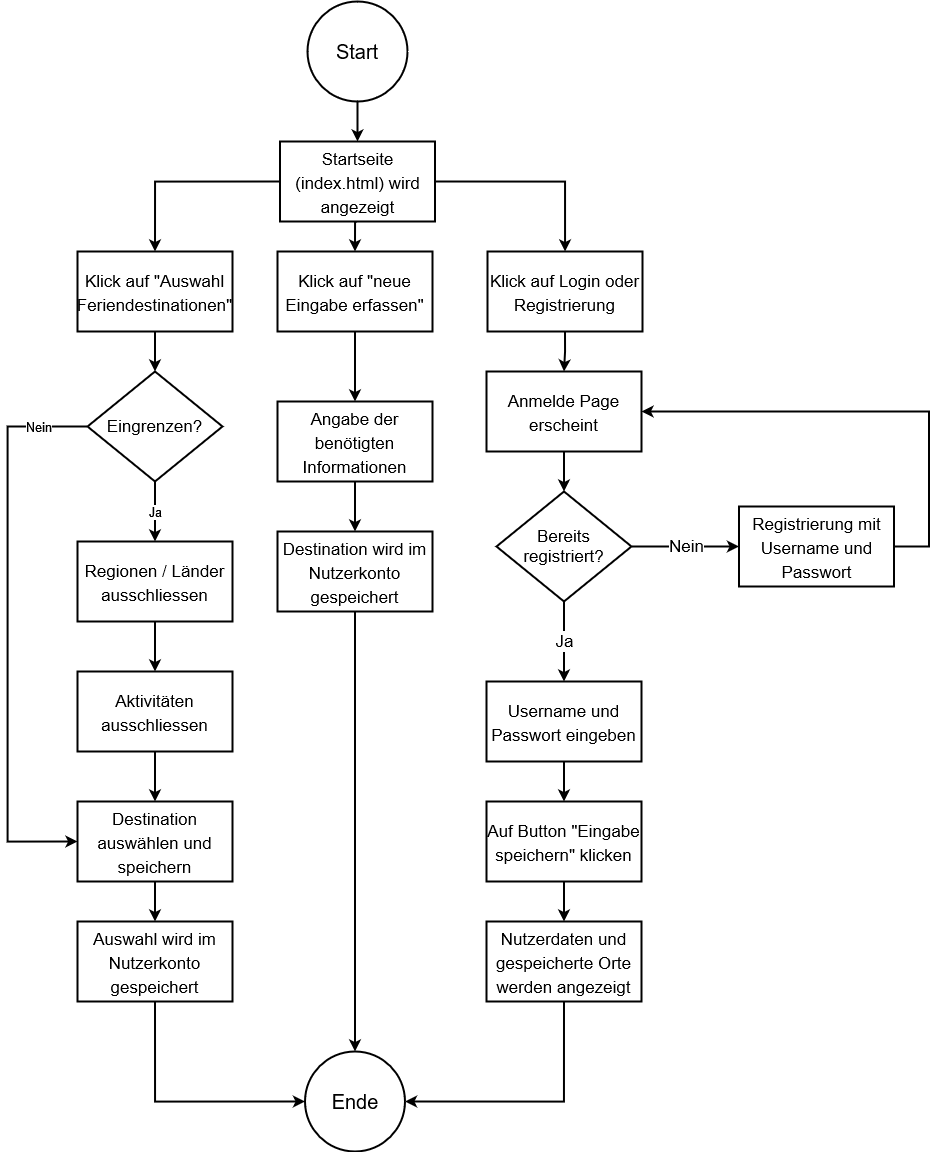

The diagram above was exported from draw.io. Its source (the exported page's mxGraphModel, read from the mxfile embedded in the PNG):
<mxGraphModel dx="1887" dy="975" grid="1" gridSize="10" guides="1" tooltips="1" connect="1" arrows="1" fold="1" page="1" pageScale="1" pageWidth="827" pageHeight="1169" math="0" shadow="0">
  <root>
    <mxCell id="0" />
    <mxCell id="1" parent="0" />
    <mxCell id="aO5mjoUAzYR3O55neJSY-1" value="&lt;font style=&quot;font-size: 20px;&quot;&gt;Start&lt;/font&gt;" style="strokeWidth=2;html=1;shape=mxgraph.flowchart.start_2;whiteSpace=wrap;" vertex="1" parent="1">
      <mxGeometry x="340" y="30" width="100" height="100" as="geometry" />
    </mxCell>
    <mxCell id="aO5mjoUAzYR3O55neJSY-2" value="" style="endArrow=classic;html=1;rounded=0;fontSize=22;exitX=0.5;exitY=1;exitDx=0;exitDy=0;exitPerimeter=0;strokeWidth=2;" edge="1" parent="1" source="aO5mjoUAzYR3O55neJSY-1">
      <mxGeometry width="50" height="50" relative="1" as="geometry">
        <mxPoint x="370" y="170" as="sourcePoint" />
        <mxPoint x="390" y="170" as="targetPoint" />
      </mxGeometry>
    </mxCell>
    <mxCell id="aO5mjoUAzYR3O55neJSY-4" value="Ende" style="strokeWidth=2;html=1;shape=mxgraph.flowchart.start_2;whiteSpace=wrap;fontSize=20;" vertex="1" parent="1">
      <mxGeometry x="337.5" y="1080" width="100" height="100" as="geometry" />
    </mxCell>
    <mxCell id="aO5mjoUAzYR3O55neJSY-129" style="edgeStyle=orthogonalEdgeStyle;rounded=0;orthogonalLoop=1;jettySize=auto;html=1;exitX=0.5;exitY=1;exitDx=0;exitDy=0;entryX=0.5;entryY=0;entryDx=0;entryDy=0;strokeWidth=2;fontSize=17;" edge="1" parent="1" source="aO5mjoUAzYR3O55neJSY-5" target="aO5mjoUAzYR3O55neJSY-105">
      <mxGeometry relative="1" as="geometry" />
    </mxCell>
    <mxCell id="aO5mjoUAzYR3O55neJSY-130" style="edgeStyle=orthogonalEdgeStyle;rounded=0;orthogonalLoop=1;jettySize=auto;html=1;exitX=0;exitY=0.5;exitDx=0;exitDy=0;entryX=0.5;entryY=0;entryDx=0;entryDy=0;strokeWidth=2;fontSize=17;" edge="1" parent="1" source="aO5mjoUAzYR3O55neJSY-5" target="aO5mjoUAzYR3O55neJSY-106">
      <mxGeometry relative="1" as="geometry" />
    </mxCell>
    <mxCell id="aO5mjoUAzYR3O55neJSY-135" style="edgeStyle=orthogonalEdgeStyle;rounded=0;orthogonalLoop=1;jettySize=auto;html=1;exitX=1;exitY=0.5;exitDx=0;exitDy=0;strokeWidth=2;fontSize=17;" edge="1" parent="1" source="aO5mjoUAzYR3O55neJSY-5" target="aO5mjoUAzYR3O55neJSY-134">
      <mxGeometry relative="1" as="geometry" />
    </mxCell>
    <mxCell id="aO5mjoUAzYR3O55neJSY-5" value="&lt;font style=&quot;font-size: 17px;&quot;&gt;Startseite (index.html) wird angezeigt&lt;/font&gt;" style="rounded=0;whiteSpace=wrap;html=1;fontSize=20;strokeWidth=2;" vertex="1" parent="1">
      <mxGeometry x="312.5" y="170" width="155" height="80" as="geometry" />
    </mxCell>
    <mxCell id="Wtj6qJpqSwDOgkdUTqH4-16" style="edgeStyle=orthogonalEdgeStyle;rounded=0;jumpSize=12;orthogonalLoop=1;jettySize=auto;html=1;exitX=0.5;exitY=1;exitDx=0;exitDy=0;strokeWidth=2;fontSize=17;" edge="1" parent="1" source="aO5mjoUAzYR3O55neJSY-105" target="Wtj6qJpqSwDOgkdUTqH4-15">
      <mxGeometry relative="1" as="geometry" />
    </mxCell>
    <mxCell id="aO5mjoUAzYR3O55neJSY-105" value="&lt;font style=&quot;font-size: 17px;&quot;&gt;Klick auf &quot;neue Eingabe erfassen&quot;&lt;br&gt;&lt;/font&gt;" style="rounded=0;whiteSpace=wrap;html=1;fontSize=20;strokeWidth=2;" vertex="1" parent="1">
      <mxGeometry x="310" y="280" width="155" height="80" as="geometry" />
    </mxCell>
    <mxCell id="aO5mjoUAzYR3O55neJSY-133" style="edgeStyle=orthogonalEdgeStyle;rounded=0;orthogonalLoop=1;jettySize=auto;html=1;exitX=0.5;exitY=1;exitDx=0;exitDy=0;strokeWidth=2;fontSize=17;entryX=0.5;entryY=0;entryDx=0;entryDy=0;entryPerimeter=0;" edge="1" parent="1" source="aO5mjoUAzYR3O55neJSY-106" target="aO5mjoUAzYR3O55neJSY-139">
      <mxGeometry relative="1" as="geometry">
        <mxPoint x="187.5" y="400" as="targetPoint" />
      </mxGeometry>
    </mxCell>
    <mxCell id="aO5mjoUAzYR3O55neJSY-106" value="&lt;font style=&quot;font-size: 17px;&quot;&gt;Klick auf &quot;Auswahl Feriendestinationen&quot;&lt;font style=&quot;font-size: 17px;&quot;&gt;&lt;br&gt;&lt;/font&gt;&lt;/font&gt;" style="rounded=0;whiteSpace=wrap;html=1;fontSize=20;strokeWidth=2;" vertex="1" parent="1">
      <mxGeometry x="110" y="280" width="155" height="80" as="geometry" />
    </mxCell>
    <mxCell id="aO5mjoUAzYR3O55neJSY-113" value="&lt;font style=&quot;font-size: 17px;&quot;&gt;Anmelde Page erscheint&lt;/font&gt;&lt;font style=&quot;font-size: 17px;&quot;&gt;&lt;br&gt;&lt;/font&gt;" style="rounded=0;whiteSpace=wrap;html=1;fontSize=20;strokeWidth=2;" vertex="1" parent="1">
      <mxGeometry x="519" y="400" width="155" height="80" as="geometry" />
    </mxCell>
    <mxCell id="aO5mjoUAzYR3O55neJSY-114" value="" style="endArrow=classic;html=1;rounded=0;strokeWidth=2;fontSize=17;exitX=0.5;exitY=1;exitDx=0;exitDy=0;" edge="1" parent="1" source="aO5mjoUAzYR3O55neJSY-113">
      <mxGeometry width="50" height="50" relative="1" as="geometry">
        <mxPoint x="641.5" y="420" as="sourcePoint" />
        <mxPoint x="596.5" y="520" as="targetPoint" />
      </mxGeometry>
    </mxCell>
    <mxCell id="aO5mjoUAzYR3O55neJSY-115" value="&lt;font style=&quot;font-size: 17px;&quot;&gt;Bereits registriert?&lt;/font&gt;" style="strokeWidth=2;html=1;shape=mxgraph.flowchart.decision;whiteSpace=wrap;fontSize=17;" vertex="1" parent="1">
      <mxGeometry x="529" y="520" width="135" height="110" as="geometry" />
    </mxCell>
    <mxCell id="aO5mjoUAzYR3O55neJSY-116" value="Ja" style="endArrow=classic;html=1;rounded=0;strokeWidth=2;fontSize=17;exitX=0.5;exitY=1;exitDx=0;exitDy=0;exitPerimeter=0;" edge="1" parent="1" source="aO5mjoUAzYR3O55neJSY-115">
      <mxGeometry width="50" height="50" relative="1" as="geometry">
        <mxPoint x="641.5" y="600" as="sourcePoint" />
        <mxPoint x="596.5" y="710" as="targetPoint" />
      </mxGeometry>
    </mxCell>
    <mxCell id="aO5mjoUAzYR3O55neJSY-117" value="Nein" style="endArrow=classic;html=1;rounded=0;strokeWidth=2;fontSize=17;exitX=1;exitY=0.5;exitDx=0;exitDy=0;exitPerimeter=0;" edge="1" parent="1" source="aO5mjoUAzYR3O55neJSY-115">
      <mxGeometry width="50" height="50" relative="1" as="geometry">
        <mxPoint x="667.75" y="570" as="sourcePoint" />
        <mxPoint x="771.5" y="575" as="targetPoint" />
      </mxGeometry>
    </mxCell>
    <mxCell id="aO5mjoUAzYR3O55neJSY-118" value="&lt;font style=&quot;font-size: 17px;&quot;&gt;Registrierung&lt;/font&gt;&lt;font style=&quot;font-size: 17px;&quot;&gt; mit Username und Passwort&lt;br&gt;&lt;/font&gt;" style="rounded=0;whiteSpace=wrap;html=1;fontSize=20;strokeWidth=2;" vertex="1" parent="1">
      <mxGeometry x="771.5" y="535" width="155" height="80" as="geometry" />
    </mxCell>
    <mxCell id="aO5mjoUAzYR3O55neJSY-119" value="&lt;font style=&quot;font-size: 17px;&quot;&gt;Username und Passwort eingeben&lt;/font&gt;&lt;font style=&quot;font-size: 17px;&quot;&gt;&lt;br&gt;&lt;/font&gt;" style="rounded=0;whiteSpace=wrap;html=1;fontSize=20;strokeWidth=2;" vertex="1" parent="1">
      <mxGeometry x="519" y="710" width="155" height="80" as="geometry" />
    </mxCell>
    <mxCell id="aO5mjoUAzYR3O55neJSY-120" value="" style="endArrow=classic;html=1;rounded=0;strokeWidth=2;fontSize=17;exitX=1;exitY=0.5;exitDx=0;exitDy=0;entryX=1;entryY=0.5;entryDx=0;entryDy=0;" edge="1" parent="1" source="aO5mjoUAzYR3O55neJSY-118" target="aO5mjoUAzYR3O55neJSY-113">
      <mxGeometry width="50" height="50" relative="1" as="geometry">
        <mxPoint x="941.5" y="570" as="sourcePoint" />
        <mxPoint x="991.5" y="520" as="targetPoint" />
        <Array as="points">
          <mxPoint x="961.5" y="575" />
          <mxPoint x="961.5" y="440" />
        </Array>
      </mxGeometry>
    </mxCell>
    <mxCell id="aO5mjoUAzYR3O55neJSY-128" style="edgeStyle=orthogonalEdgeStyle;rounded=0;orthogonalLoop=1;jettySize=auto;html=1;exitX=0.5;exitY=1;exitDx=0;exitDy=0;entryX=0.5;entryY=0;entryDx=0;entryDy=0;strokeWidth=2;fontSize=17;" edge="1" parent="1" source="aO5mjoUAzYR3O55neJSY-121" target="aO5mjoUAzYR3O55neJSY-126">
      <mxGeometry relative="1" as="geometry" />
    </mxCell>
    <mxCell id="aO5mjoUAzYR3O55neJSY-121" value="&lt;font style=&quot;font-size: 17px;&quot;&gt;Auf Button &quot;Eingabe speichern&quot; klicken&lt;font style=&quot;font-size: 17px;&quot;&gt;&lt;br&gt;&lt;/font&gt;&lt;/font&gt;" style="rounded=0;whiteSpace=wrap;html=1;fontSize=20;strokeWidth=2;" vertex="1" parent="1">
      <mxGeometry x="519" y="830" width="155" height="80" as="geometry" />
    </mxCell>
    <mxCell id="aO5mjoUAzYR3O55neJSY-122" value="" style="endArrow=classic;html=1;rounded=0;strokeWidth=2;fontSize=17;exitX=0.5;exitY=1;exitDx=0;exitDy=0;entryX=0.5;entryY=0;entryDx=0;entryDy=0;" edge="1" parent="1" source="aO5mjoUAzYR3O55neJSY-119" target="aO5mjoUAzYR3O55neJSY-121">
      <mxGeometry width="50" height="50" relative="1" as="geometry">
        <mxPoint x="641.5" y="940" as="sourcePoint" />
        <mxPoint x="691.5" y="890" as="targetPoint" />
      </mxGeometry>
    </mxCell>
    <mxCell id="Wtj6qJpqSwDOgkdUTqH4-21" style="edgeStyle=orthogonalEdgeStyle;rounded=0;jumpSize=12;orthogonalLoop=1;jettySize=auto;html=1;exitX=0.5;exitY=1;exitDx=0;exitDy=0;entryX=1;entryY=0.5;entryDx=0;entryDy=0;entryPerimeter=0;strokeWidth=2;fontSize=17;" edge="1" parent="1" source="aO5mjoUAzYR3O55neJSY-126" target="aO5mjoUAzYR3O55neJSY-4">
      <mxGeometry relative="1" as="geometry" />
    </mxCell>
    <mxCell id="aO5mjoUAzYR3O55neJSY-126" value="&lt;font style=&quot;font-size: 17px;&quot;&gt;Nutzerdaten und &lt;font style=&quot;font-size: 17px;&quot;&gt;&lt;font style=&quot;font-size: 17px;&quot;&gt;gespeicherte Orte werden angezeigt&lt;br&gt;&lt;/font&gt;&lt;/font&gt;&lt;/font&gt;" style="rounded=0;whiteSpace=wrap;html=1;fontSize=20;strokeWidth=2;" vertex="1" parent="1">
      <mxGeometry x="519" y="950" width="155" height="80" as="geometry" />
    </mxCell>
    <mxCell id="aO5mjoUAzYR3O55neJSY-136" style="edgeStyle=orthogonalEdgeStyle;rounded=0;orthogonalLoop=1;jettySize=auto;html=1;exitX=0.5;exitY=1;exitDx=0;exitDy=0;entryX=0.5;entryY=0;entryDx=0;entryDy=0;strokeWidth=2;fontSize=17;" edge="1" parent="1" source="aO5mjoUAzYR3O55neJSY-134" target="aO5mjoUAzYR3O55neJSY-113">
      <mxGeometry relative="1" as="geometry" />
    </mxCell>
    <mxCell id="aO5mjoUAzYR3O55neJSY-134" value="&lt;font style=&quot;font-size: 17px;&quot;&gt;Klick auf Login oder Registrierung&lt;br&gt;&lt;/font&gt;" style="rounded=0;whiteSpace=wrap;html=1;fontSize=20;strokeWidth=2;" vertex="1" parent="1">
      <mxGeometry x="520" y="280" width="155" height="80" as="geometry" />
    </mxCell>
    <mxCell id="aO5mjoUAzYR3O55neJSY-143" value="Ja" style="edgeStyle=orthogonalEdgeStyle;rounded=0;orthogonalLoop=1;jettySize=auto;html=1;exitX=0.5;exitY=1;exitDx=0;exitDy=0;exitPerimeter=0;strokeWidth=2;fontSize=13;entryX=0.5;entryY=0;entryDx=0;entryDy=0;jumpSize=12;" edge="1" parent="1" source="aO5mjoUAzYR3O55neJSY-139" target="aO5mjoUAzYR3O55neJSY-144">
      <mxGeometry relative="1" as="geometry">
        <mxPoint x="187.5" y="550" as="targetPoint" />
      </mxGeometry>
    </mxCell>
    <mxCell id="Wtj6qJpqSwDOgkdUTqH4-2" style="edgeStyle=orthogonalEdgeStyle;rounded=0;jumpSize=12;orthogonalLoop=1;jettySize=auto;html=1;exitX=0;exitY=0.5;exitDx=0;exitDy=0;exitPerimeter=0;strokeWidth=2;fontSize=13;entryX=0;entryY=0.5;entryDx=0;entryDy=0;" edge="1" parent="1" source="aO5mjoUAzYR3O55neJSY-139" target="Wtj6qJpqSwDOgkdUTqH4-10">
      <mxGeometry relative="1" as="geometry">
        <mxPoint x="40" y="870" as="targetPoint" />
        <Array as="points">
          <mxPoint x="40" y="455" />
          <mxPoint x="40" y="870" />
        </Array>
      </mxGeometry>
    </mxCell>
    <mxCell id="Wtj6qJpqSwDOgkdUTqH4-7" value="Nein" style="edgeLabel;html=1;align=center;verticalAlign=middle;resizable=0;points=[];fontSize=13;" vertex="1" connectable="0" parent="Wtj6qJpqSwDOgkdUTqH4-2">
      <mxGeometry x="0.0091" relative="1" as="geometry">
        <mxPoint x="30" y="-205" as="offset" />
      </mxGeometry>
    </mxCell>
    <mxCell id="aO5mjoUAzYR3O55neJSY-139" value="Eingrenzen?" style="strokeWidth=2;html=1;shape=mxgraph.flowchart.decision;whiteSpace=wrap;fontSize=17;" vertex="1" parent="1">
      <mxGeometry x="120" y="400" width="135" height="110" as="geometry" />
    </mxCell>
    <mxCell id="Wtj6qJpqSwDOgkdUTqH4-9" style="edgeStyle=orthogonalEdgeStyle;rounded=0;jumpSize=12;orthogonalLoop=1;jettySize=auto;html=1;exitX=0.5;exitY=1;exitDx=0;exitDy=0;strokeWidth=2;fontSize=17;" edge="1" parent="1" source="aO5mjoUAzYR3O55neJSY-144" target="Wtj6qJpqSwDOgkdUTqH4-8">
      <mxGeometry relative="1" as="geometry" />
    </mxCell>
    <mxCell id="aO5mjoUAzYR3O55neJSY-144" value="&lt;font style=&quot;font-size: 17px;&quot;&gt;Regionen / Länder ausschliessen&lt;/font&gt;&lt;font style=&quot;font-size: 17px;&quot;&gt;&lt;font style=&quot;font-size: 17px;&quot;&gt;&lt;br&gt;&lt;/font&gt;&lt;/font&gt;" style="rounded=0;whiteSpace=wrap;html=1;fontSize=20;strokeWidth=2;" vertex="1" parent="1">
      <mxGeometry x="110" y="570" width="155" height="80" as="geometry" />
    </mxCell>
    <mxCell id="Wtj6qJpqSwDOgkdUTqH4-12" style="edgeStyle=orthogonalEdgeStyle;rounded=0;jumpSize=12;orthogonalLoop=1;jettySize=auto;html=1;exitX=0.5;exitY=1;exitDx=0;exitDy=0;entryX=0.5;entryY=0;entryDx=0;entryDy=0;strokeWidth=2;fontSize=17;" edge="1" parent="1" source="Wtj6qJpqSwDOgkdUTqH4-8" target="Wtj6qJpqSwDOgkdUTqH4-10">
      <mxGeometry relative="1" as="geometry" />
    </mxCell>
    <mxCell id="Wtj6qJpqSwDOgkdUTqH4-8" value="&lt;font style=&quot;font-size: 17px;&quot;&gt;Aktivitäten ausschliessen&lt;/font&gt;&lt;font style=&quot;font-size: 17px;&quot;&gt;&lt;font style=&quot;font-size: 17px;&quot;&gt;&lt;br&gt;&lt;/font&gt;&lt;/font&gt;" style="rounded=0;whiteSpace=wrap;html=1;fontSize=20;strokeWidth=2;" vertex="1" parent="1">
      <mxGeometry x="110" y="700" width="155" height="80" as="geometry" />
    </mxCell>
    <mxCell id="Wtj6qJpqSwDOgkdUTqH4-14" style="edgeStyle=orthogonalEdgeStyle;rounded=0;jumpSize=12;orthogonalLoop=1;jettySize=auto;html=1;exitX=0.5;exitY=1;exitDx=0;exitDy=0;strokeWidth=2;fontSize=17;" edge="1" parent="1" source="Wtj6qJpqSwDOgkdUTqH4-10" target="Wtj6qJpqSwDOgkdUTqH4-13">
      <mxGeometry relative="1" as="geometry" />
    </mxCell>
    <mxCell id="Wtj6qJpqSwDOgkdUTqH4-10" value="&lt;font style=&quot;font-size: 17px;&quot;&gt;Destination auswählen und speichern&lt;/font&gt;&lt;font style=&quot;font-size: 17px;&quot;&gt;&lt;font style=&quot;font-size: 17px;&quot;&gt;&lt;br&gt;&lt;/font&gt;&lt;/font&gt;" style="rounded=0;whiteSpace=wrap;html=1;fontSize=20;strokeWidth=2;" vertex="1" parent="1">
      <mxGeometry x="110" y="830" width="155" height="80" as="geometry" />
    </mxCell>
    <mxCell id="Wtj6qJpqSwDOgkdUTqH4-22" style="edgeStyle=orthogonalEdgeStyle;rounded=0;jumpSize=12;orthogonalLoop=1;jettySize=auto;html=1;exitX=0.5;exitY=1;exitDx=0;exitDy=0;entryX=0;entryY=0.5;entryDx=0;entryDy=0;entryPerimeter=0;strokeWidth=2;fontSize=17;" edge="1" parent="1" source="Wtj6qJpqSwDOgkdUTqH4-13" target="aO5mjoUAzYR3O55neJSY-4">
      <mxGeometry relative="1" as="geometry" />
    </mxCell>
    <mxCell id="Wtj6qJpqSwDOgkdUTqH4-13" value="&lt;font style=&quot;font-size: 17px;&quot;&gt;Auswahl wird im Nutzerkonto gespeichert&lt;/font&gt;&lt;font style=&quot;font-size: 17px;&quot;&gt;&lt;font style=&quot;font-size: 17px;&quot;&gt;&lt;br&gt;&lt;/font&gt;&lt;/font&gt;" style="rounded=0;whiteSpace=wrap;html=1;fontSize=20;strokeWidth=2;" vertex="1" parent="1">
      <mxGeometry x="110" y="950" width="155" height="80" as="geometry" />
    </mxCell>
    <mxCell id="Wtj6qJpqSwDOgkdUTqH4-18" style="edgeStyle=orthogonalEdgeStyle;rounded=0;jumpSize=12;orthogonalLoop=1;jettySize=auto;html=1;exitX=0.5;exitY=1;exitDx=0;exitDy=0;strokeWidth=2;fontSize=17;" edge="1" parent="1" source="Wtj6qJpqSwDOgkdUTqH4-15" target="Wtj6qJpqSwDOgkdUTqH4-17">
      <mxGeometry relative="1" as="geometry" />
    </mxCell>
    <mxCell id="Wtj6qJpqSwDOgkdUTqH4-15" value="&lt;font style=&quot;font-size: 17px;&quot;&gt;Angabe der benötigten Informationen&lt;br&gt;&lt;/font&gt;" style="rounded=0;whiteSpace=wrap;html=1;fontSize=20;strokeWidth=2;" vertex="1" parent="1">
      <mxGeometry x="310" y="430" width="155" height="80" as="geometry" />
    </mxCell>
    <mxCell id="Wtj6qJpqSwDOgkdUTqH4-20" style="edgeStyle=orthogonalEdgeStyle;rounded=0;jumpSize=12;orthogonalLoop=1;jettySize=auto;html=1;exitX=0.5;exitY=1;exitDx=0;exitDy=0;strokeWidth=2;fontSize=17;entryX=0.5;entryY=0;entryDx=0;entryDy=0;entryPerimeter=0;" edge="1" parent="1" source="Wtj6qJpqSwDOgkdUTqH4-17" target="aO5mjoUAzYR3O55neJSY-4">
      <mxGeometry relative="1" as="geometry">
        <mxPoint x="387.5" y="990" as="targetPoint" />
      </mxGeometry>
    </mxCell>
    <mxCell id="Wtj6qJpqSwDOgkdUTqH4-17" value="&lt;font style=&quot;font-size: 17px;&quot;&gt;Destination wird im Nutzerkonto gespeichert&lt;br&gt;&lt;/font&gt;" style="rounded=0;whiteSpace=wrap;html=1;fontSize=20;strokeWidth=2;" vertex="1" parent="1">
      <mxGeometry x="310" y="560" width="155" height="80" as="geometry" />
    </mxCell>
  </root>
</mxGraphModel>